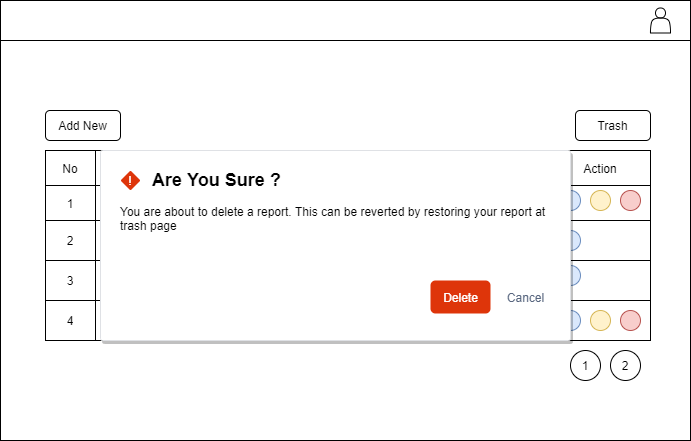

The diagram above was exported from draw.io. Its source (the exported page's mxGraphModel, read from the mxfile embedded in the PNG):
<mxGraphModel dx="704" dy="540" grid="1" gridSize="10" guides="1" tooltips="1" connect="1" arrows="1" fold="1" page="1" pageScale="1" pageWidth="850" pageHeight="1100" math="0" shadow="0">
  <root>
    <mxCell id="0" />
    <mxCell id="1" parent="0" />
    <mxCell id="2" value="" style="rounded=0;whiteSpace=wrap;html=1;" vertex="1" parent="1">
      <mxGeometry x="50" y="30" width="690" height="440" as="geometry" />
    </mxCell>
    <mxCell id="3" value="" style="rounded=0;whiteSpace=wrap;html=1;" vertex="1" parent="1">
      <mxGeometry x="50" y="30" width="690" height="40" as="geometry" />
    </mxCell>
    <mxCell id="4" value="" style="shape=actor;whiteSpace=wrap;html=1;" vertex="1" parent="1">
      <mxGeometry x="700" y="37.5" width="20" height="25" as="geometry" />
    </mxCell>
    <mxCell id="5" value="" style="shape=table;html=1;whiteSpace=wrap;startSize=0;container=1;collapsible=0;childLayout=tableLayout;" vertex="1" parent="1">
      <mxGeometry x="95" y="180" width="605" height="190" as="geometry" />
    </mxCell>
    <mxCell id="6" value="" style="shape=partialRectangle;html=1;whiteSpace=wrap;collapsible=0;dropTarget=0;pointerEvents=0;fillColor=none;top=0;left=0;bottom=0;right=0;points=[[0,0.5],[1,0.5]];portConstraint=eastwest;" vertex="1" parent="5">
      <mxGeometry width="605" height="35" as="geometry" />
    </mxCell>
    <mxCell id="7" value="No" style="shape=partialRectangle;html=1;whiteSpace=wrap;connectable=0;overflow=hidden;fillColor=none;top=0;left=0;bottom=0;right=0;" vertex="1" parent="6">
      <mxGeometry width="50" height="35" as="geometry" />
    </mxCell>
    <mxCell id="8" value="Station Name" style="shape=partialRectangle;html=1;whiteSpace=wrap;connectable=0;overflow=hidden;fillColor=none;top=0;left=0;bottom=0;right=0;" vertex="1" parent="6">
      <mxGeometry x="50" width="145" height="35" as="geometry" />
    </mxCell>
    <mxCell id="9" value="Radar Name" style="shape=partialRectangle;html=1;whiteSpace=wrap;connectable=0;overflow=hidden;fillColor=none;top=0;left=0;bottom=0;right=0;" vertex="1" parent="6">
      <mxGeometry x="195" width="160" height="35" as="geometry" />
    </mxCell>
    <mxCell id="10" value="FSE" style="shape=partialRectangle;html=1;whiteSpace=wrap;connectable=0;overflow=hidden;fillColor=none;top=0;left=0;bottom=0;right=0;" vertex="1" parent="6">
      <mxGeometry x="355" width="150" height="35" as="geometry" />
    </mxCell>
    <mxCell id="11" value="Action" style="shape=partialRectangle;html=1;whiteSpace=wrap;connectable=0;overflow=hidden;fillColor=none;top=0;left=0;bottom=0;right=0;" vertex="1" parent="6">
      <mxGeometry x="505" width="100" height="35" as="geometry" />
    </mxCell>
    <mxCell id="12" value="" style="shape=partialRectangle;html=1;whiteSpace=wrap;collapsible=0;dropTarget=0;pointerEvents=0;fillColor=none;top=0;left=0;bottom=0;right=0;points=[[0,0.5],[1,0.5]];portConstraint=eastwest;" vertex="1" parent="5">
      <mxGeometry y="35" width="605" height="35" as="geometry" />
    </mxCell>
    <mxCell id="13" value="1" style="shape=partialRectangle;html=1;whiteSpace=wrap;connectable=0;overflow=hidden;fillColor=none;top=0;left=0;bottom=0;right=0;" vertex="1" parent="12">
      <mxGeometry width="50" height="35" as="geometry" />
    </mxCell>
    <mxCell id="14" value="Banjarmasin" style="shape=partialRectangle;html=1;whiteSpace=wrap;connectable=0;overflow=hidden;fillColor=none;top=0;left=0;bottom=0;right=0;" vertex="1" parent="12">
      <mxGeometry x="50" width="145" height="35" as="geometry" />
    </mxCell>
    <mxCell id="15" value="Ranger-X1" style="shape=partialRectangle;html=1;whiteSpace=wrap;connectable=0;overflow=hidden;fillColor=none;top=0;left=0;bottom=0;right=0;" vertex="1" parent="12">
      <mxGeometry x="195" width="160" height="35" as="geometry" />
    </mxCell>
    <mxCell id="16" value="Susilo Firmansyah, Astri" style="shape=partialRectangle;html=1;whiteSpace=wrap;connectable=0;overflow=hidden;fillColor=none;top=0;left=0;bottom=0;right=0;" vertex="1" parent="12">
      <mxGeometry x="355" width="150" height="35" as="geometry" />
    </mxCell>
    <mxCell id="17" value="" style="shape=partialRectangle;html=1;whiteSpace=wrap;connectable=0;overflow=hidden;fillColor=none;top=0;left=0;bottom=0;right=0;" vertex="1" parent="12">
      <mxGeometry x="505" width="100" height="35" as="geometry" />
    </mxCell>
    <mxCell id="18" value="" style="shape=partialRectangle;html=1;whiteSpace=wrap;collapsible=0;dropTarget=0;pointerEvents=0;fillColor=none;top=0;left=0;bottom=0;right=0;points=[[0,0.5],[1,0.5]];portConstraint=eastwest;" vertex="1" parent="5">
      <mxGeometry y="70" width="605" height="40" as="geometry" />
    </mxCell>
    <mxCell id="19" value="2" style="shape=partialRectangle;html=1;whiteSpace=wrap;connectable=0;overflow=hidden;fillColor=none;top=0;left=0;bottom=0;right=0;" vertex="1" parent="18">
      <mxGeometry width="50" height="40" as="geometry" />
    </mxCell>
    <mxCell id="20" value="Timika" style="shape=partialRectangle;html=1;whiteSpace=wrap;connectable=0;overflow=hidden;fillColor=none;top=0;left=0;bottom=0;right=0;" vertex="1" parent="18">
      <mxGeometry x="50" width="145" height="40" as="geometry" />
    </mxCell>
    <mxCell id="21" value="DWSR-1300C" style="shape=partialRectangle;html=1;whiteSpace=wrap;connectable=0;overflow=hidden;fillColor=none;top=0;left=0;bottom=0;right=0;" vertex="1" parent="18">
      <mxGeometry x="195" width="160" height="40" as="geometry" />
    </mxCell>
    <mxCell id="22" value="Joni, joni" style="shape=partialRectangle;html=1;whiteSpace=wrap;connectable=0;overflow=hidden;fillColor=none;top=0;left=0;bottom=0;right=0;" vertex="1" parent="18">
      <mxGeometry x="355" width="150" height="40" as="geometry" />
    </mxCell>
    <mxCell id="23" value="" style="shape=partialRectangle;html=1;whiteSpace=wrap;connectable=0;overflow=hidden;fillColor=none;top=0;left=0;bottom=0;right=0;" vertex="1" parent="18">
      <mxGeometry x="505" width="100" height="40" as="geometry" />
    </mxCell>
    <mxCell id="24" value="" style="shape=partialRectangle;html=1;whiteSpace=wrap;collapsible=0;dropTarget=0;pointerEvents=0;fillColor=none;top=0;left=0;bottom=0;right=0;points=[[0,0.5],[1,0.5]];portConstraint=eastwest;" vertex="1" parent="5">
      <mxGeometry y="110" width="605" height="40" as="geometry" />
    </mxCell>
    <mxCell id="25" value="3" style="shape=partialRectangle;html=1;whiteSpace=wrap;connectable=0;overflow=hidden;fillColor=none;top=0;left=0;bottom=0;right=0;" vertex="1" parent="24">
      <mxGeometry width="50" height="40" as="geometry" />
    </mxCell>
    <mxCell id="26" value="Manado" style="shape=partialRectangle;html=1;whiteSpace=wrap;connectable=0;overflow=hidden;fillColor=none;top=0;left=0;bottom=0;right=0;" vertex="1" parent="24">
      <mxGeometry x="50" width="145" height="40" as="geometry" />
    </mxCell>
    <mxCell id="27" value="DWSR-1200B" style="shape=partialRectangle;html=1;whiteSpace=wrap;connectable=0;overflow=hidden;fillColor=none;top=0;left=0;bottom=0;right=0;" vertex="1" parent="24">
      <mxGeometry x="195" width="160" height="40" as="geometry" />
    </mxCell>
    <mxCell id="28" value="Herman, Adi" style="shape=partialRectangle;html=1;whiteSpace=wrap;connectable=0;overflow=hidden;fillColor=none;top=0;left=0;bottom=0;right=0;" vertex="1" parent="24">
      <mxGeometry x="355" width="150" height="40" as="geometry" />
    </mxCell>
    <mxCell id="29" value="" style="shape=partialRectangle;html=1;whiteSpace=wrap;connectable=0;overflow=hidden;fillColor=none;top=0;left=0;bottom=0;right=0;" vertex="1" parent="24">
      <mxGeometry x="505" width="100" height="40" as="geometry" />
    </mxCell>
    <mxCell id="30" value="" style="shape=partialRectangle;html=1;whiteSpace=wrap;collapsible=0;dropTarget=0;pointerEvents=0;fillColor=none;top=0;left=0;bottom=0;right=0;points=[[0,0.5],[1,0.5]];portConstraint=eastwest;" vertex="1" parent="5">
      <mxGeometry y="150" width="605" height="40" as="geometry" />
    </mxCell>
    <mxCell id="31" value="4" style="shape=partialRectangle;html=1;whiteSpace=wrap;connectable=0;overflow=hidden;fillColor=none;top=0;left=0;bottom=0;right=0;" vertex="1" parent="30">
      <mxGeometry width="50" height="40" as="geometry" />
    </mxCell>
    <mxCell id="32" value="Tanggerang" style="shape=partialRectangle;html=1;whiteSpace=wrap;connectable=0;overflow=hidden;fillColor=none;top=0;left=0;bottom=0;right=0;" vertex="1" parent="30">
      <mxGeometry x="50" width="145" height="40" as="geometry" />
    </mxCell>
    <mxCell id="33" value="Ranger-X3" style="shape=partialRectangle;html=1;whiteSpace=wrap;connectable=0;overflow=hidden;fillColor=none;top=0;left=0;bottom=0;right=0;" vertex="1" parent="30">
      <mxGeometry x="195" width="160" height="40" as="geometry" />
    </mxCell>
    <mxCell id="34" value="Yoshua" style="shape=partialRectangle;html=1;whiteSpace=wrap;connectable=0;overflow=hidden;fillColor=none;top=0;left=0;bottom=0;right=0;" vertex="1" parent="30">
      <mxGeometry x="355" width="150" height="40" as="geometry" />
    </mxCell>
    <mxCell id="35" value="" style="shape=partialRectangle;html=1;whiteSpace=wrap;connectable=0;overflow=hidden;fillColor=none;top=0;left=0;bottom=0;right=0;" vertex="1" parent="30">
      <mxGeometry x="505" width="100" height="40" as="geometry" />
    </mxCell>
    <mxCell id="36" value="" style="group" vertex="1" connectable="0" parent="1">
      <mxGeometry x="610" y="220" width="80" height="20" as="geometry" />
    </mxCell>
    <mxCell id="37" value="" style="group" vertex="1" connectable="0" parent="36">
      <mxGeometry width="80" height="20" as="geometry" />
    </mxCell>
    <mxCell id="38" value="" style="ellipse;whiteSpace=wrap;html=1;aspect=fixed;fillColor=#dae8fc;strokeColor=#6c8ebf;" vertex="1" parent="37">
      <mxGeometry width="20" height="20" as="geometry" />
    </mxCell>
    <mxCell id="39" value="" style="ellipse;whiteSpace=wrap;html=1;aspect=fixed;fillColor=#f8cecc;strokeColor=#b85450;" vertex="1" parent="37">
      <mxGeometry x="60" width="20" height="20" as="geometry" />
    </mxCell>
    <mxCell id="40" value="" style="ellipse;whiteSpace=wrap;html=1;aspect=fixed;fillColor=#fff2cc;strokeColor=#d6b656;" vertex="1" parent="37">
      <mxGeometry x="30" width="20" height="20" as="geometry" />
    </mxCell>
    <mxCell id="41" value="" style="group" vertex="1" connectable="0" parent="1">
      <mxGeometry x="610" y="260" width="80" height="20" as="geometry" />
    </mxCell>
    <mxCell id="42" value="" style="group" vertex="1" connectable="0" parent="41">
      <mxGeometry width="80" height="20" as="geometry" />
    </mxCell>
    <mxCell id="43" value="" style="ellipse;whiteSpace=wrap;html=1;aspect=fixed;fillColor=#dae8fc;strokeColor=#6c8ebf;" vertex="1" parent="42">
      <mxGeometry width="20" height="20" as="geometry" />
    </mxCell>
    <mxCell id="44" value="" style="group" vertex="1" connectable="0" parent="1">
      <mxGeometry x="610" y="295" width="80" height="20" as="geometry" />
    </mxCell>
    <mxCell id="45" value="" style="group" vertex="1" connectable="0" parent="44">
      <mxGeometry width="80" height="20" as="geometry" />
    </mxCell>
    <mxCell id="46" value="" style="ellipse;whiteSpace=wrap;html=1;aspect=fixed;fillColor=#dae8fc;strokeColor=#6c8ebf;" vertex="1" parent="45">
      <mxGeometry width="20" height="20" as="geometry" />
    </mxCell>
    <mxCell id="47" value="Add New" style="rounded=1;whiteSpace=wrap;html=1;" vertex="1" parent="1">
      <mxGeometry x="95" y="140" width="75" height="30" as="geometry" />
    </mxCell>
    <mxCell id="48" value="Trash" style="rounded=1;whiteSpace=wrap;html=1;" vertex="1" parent="1">
      <mxGeometry x="625" y="140" width="75" height="30" as="geometry" />
    </mxCell>
    <mxCell id="49" value="1" style="ellipse;whiteSpace=wrap;html=1;aspect=fixed;" vertex="1" parent="1">
      <mxGeometry x="620" y="380" width="30" height="30" as="geometry" />
    </mxCell>
    <mxCell id="50" value="2" style="ellipse;whiteSpace=wrap;html=1;aspect=fixed;" vertex="1" parent="1">
      <mxGeometry x="660" y="380" width="30" height="30" as="geometry" />
    </mxCell>
    <mxCell id="51" value="" style="ellipse;whiteSpace=wrap;html=1;aspect=fixed;fillColor=#f8cecc;strokeColor=#b85450;" vertex="1" parent="1">
      <mxGeometry x="670" y="340" width="20" height="20" as="geometry" />
    </mxCell>
    <mxCell id="52" value="" style="ellipse;whiteSpace=wrap;html=1;aspect=fixed;fillColor=#fff2cc;strokeColor=#d6b656;" vertex="1" parent="1">
      <mxGeometry x="640" y="340" width="20" height="20" as="geometry" />
    </mxCell>
    <mxCell id="53" value="" style="ellipse;whiteSpace=wrap;html=1;aspect=fixed;fillColor=#dae8fc;strokeColor=#6c8ebf;" vertex="1" parent="1">
      <mxGeometry x="610" y="340" width="20" height="20" as="geometry" />
    </mxCell>
    <mxCell id="54" value="You are about to delete a report. This can be reverted by restoring your report at trash page" style="html=1;rounded=1;fillColor=#ffffff;strokeColor=#DFE1E5;fontSize=12;align=left;fontColor=#000000;shadow=1;arcSize=1;whiteSpace=wrap;spacing=20;verticalAlign=top;spacingTop=30;" vertex="1" parent="1">
      <mxGeometry x="150" y="180" width="470" height="190" as="geometry" />
    </mxCell>
    <mxCell id="55" value="Delete" style="dashed=0;html=1;rounded=1;fillColor=#DE350A;strokeColor=none;fontSize=12;align=center;fontStyle=0;strokeWidth=2;fontColor=#ffffff" vertex="1" parent="54">
      <mxGeometry x="1" y="1" width="60" height="33" relative="1" as="geometry">
        <mxPoint x="-140" y="-60" as="offset" />
      </mxGeometry>
    </mxCell>
    <mxCell id="56" value="Cancel" style="dashed=0;html=1;rounded=1;fillColor=none;strokeColor=none;fontSize=12;align=center;fontStyle=0;strokeWidth=2;fontColor=#596780" vertex="1" parent="54">
      <mxGeometry x="1" y="1" width="50" height="33" relative="1" as="geometry">
        <mxPoint x="-70" y="-60" as="offset" />
      </mxGeometry>
    </mxCell>
    <mxCell id="57" value="!" style="shape=rhombus;rounded=1;strokeColor=none;fillColor=#DE350A;fontColor=#ffffff;fontSize=12;shadow=0;align=center;arcSize=3" vertex="1" parent="54">
      <mxGeometry width="20" height="20" relative="1" as="geometry">
        <mxPoint x="20" y="20" as="offset" />
      </mxGeometry>
    </mxCell>
    <mxCell id="58" value="Are You Sure ?" style="dashed=0;html=1;fillColor=none;strokeColor=none;fontSize=18;align=left;fontStyle=1;fontColor=#000000" vertex="1" parent="54">
      <mxGeometry width="290" height="33" relative="1" as="geometry">
        <mxPoint x="50" y="13" as="offset" />
      </mxGeometry>
    </mxCell>
  </root>
</mxGraphModel>